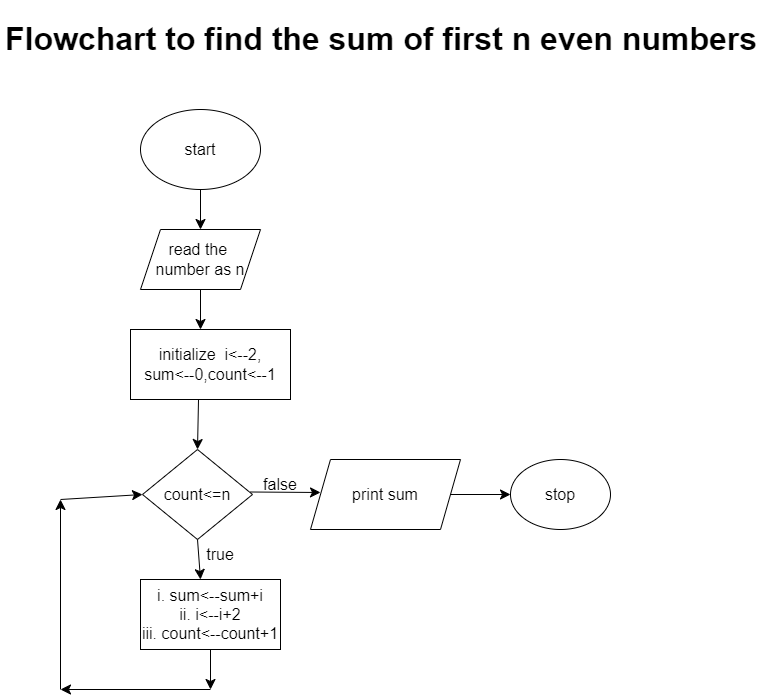

The diagram above was exported from draw.io. Its source (the exported page's mxGraphModel, read from the mxfile embedded in the PNG):
<mxGraphModel dx="778" dy="1884" grid="1" gridSize="10" guides="1" tooltips="1" connect="1" arrows="1" fold="1" page="1" pageScale="1" pageWidth="827" pageHeight="1169" math="0" shadow="0">
  <root>
    <mxCell id="0" />
    <mxCell id="1" parent="0" />
    <mxCell id="aUH3s52xV8bDiaUQBBfb-1" value="start" style="ellipse;whiteSpace=wrap;html=1;fontSize=16;" vertex="1" parent="1">
      <mxGeometry x="160" y="20" width="120" height="80" as="geometry" />
    </mxCell>
    <mxCell id="aUH3s52xV8bDiaUQBBfb-2" value="" style="endArrow=classic;html=1;rounded=0;fontSize=12;startSize=8;endSize=8;curved=1;exitX=0.5;exitY=1;exitDx=0;exitDy=0;" edge="1" parent="1" source="aUH3s52xV8bDiaUQBBfb-1" target="aUH3s52xV8bDiaUQBBfb-3">
      <mxGeometry width="50" height="50" relative="1" as="geometry">
        <mxPoint x="240" y="220" as="sourcePoint" />
        <mxPoint x="220" y="150" as="targetPoint" />
      </mxGeometry>
    </mxCell>
    <mxCell id="aUH3s52xV8bDiaUQBBfb-3" value="read the&amp;nbsp;&lt;br&gt;number as n" style="shape=parallelogram;perimeter=parallelogramPerimeter;whiteSpace=wrap;html=1;fixedSize=1;fontSize=16;" vertex="1" parent="1">
      <mxGeometry x="160" y="140" width="120" height="60" as="geometry" />
    </mxCell>
    <mxCell id="aUH3s52xV8bDiaUQBBfb-4" value="" style="endArrow=classic;html=1;rounded=0;fontSize=12;startSize=8;endSize=8;curved=1;exitX=0.5;exitY=1;exitDx=0;exitDy=0;" edge="1" parent="1" source="aUH3s52xV8bDiaUQBBfb-3">
      <mxGeometry width="50" height="50" relative="1" as="geometry">
        <mxPoint x="240" y="210" as="sourcePoint" />
        <mxPoint x="220" y="240" as="targetPoint" />
      </mxGeometry>
    </mxCell>
    <mxCell id="aUH3s52xV8bDiaUQBBfb-6" value="" style="endArrow=classic;html=1;rounded=0;fontSize=12;startSize=8;endSize=8;curved=1;exitX=0.425;exitY=1.005;exitDx=0;exitDy=0;exitPerimeter=0;entryX=0.5;entryY=0;entryDx=0;entryDy=0;" edge="1" parent="1" source="aUH3s52xV8bDiaUQBBfb-20" target="aUH3s52xV8bDiaUQBBfb-21">
      <mxGeometry width="50" height="50" relative="1" as="geometry">
        <mxPoint x="220" y="340" as="sourcePoint" />
        <mxPoint x="220" y="360" as="targetPoint" />
      </mxGeometry>
    </mxCell>
    <mxCell id="aUH3s52xV8bDiaUQBBfb-19" value="&lt;h1&gt;Flowchart to find the sum of first n even numbers&lt;/h1&gt;" style="text;html=1;strokeColor=none;fillColor=none;spacing=5;spacingTop=-20;whiteSpace=wrap;overflow=hidden;rounded=0;fontSize=16;" vertex="1" parent="1">
      <mxGeometry x="20" y="-80" width="780" height="80" as="geometry" />
    </mxCell>
    <mxCell id="aUH3s52xV8bDiaUQBBfb-20" value="initialize&amp;nbsp; i&amp;lt;--2,&lt;br&gt;sum&amp;lt;--0,count&amp;lt;--1" style="rounded=0;whiteSpace=wrap;html=1;fontSize=16;" vertex="1" parent="1">
      <mxGeometry x="150" y="240" width="160" height="70" as="geometry" />
    </mxCell>
    <mxCell id="aUH3s52xV8bDiaUQBBfb-21" value="count&amp;lt;=n" style="rhombus;whiteSpace=wrap;html=1;fontSize=16;" vertex="1" parent="1">
      <mxGeometry x="162" y="360" width="110" height="90" as="geometry" />
    </mxCell>
    <mxCell id="aUH3s52xV8bDiaUQBBfb-22" value="" style="endArrow=classic;html=1;rounded=0;fontSize=12;startSize=8;endSize=8;curved=1;exitX=0.5;exitY=1;exitDx=0;exitDy=0;" edge="1" parent="1" source="aUH3s52xV8bDiaUQBBfb-21">
      <mxGeometry width="50" height="50" relative="1" as="geometry">
        <mxPoint x="290" y="480" as="sourcePoint" />
        <mxPoint x="220" y="490" as="targetPoint" />
      </mxGeometry>
    </mxCell>
    <mxCell id="aUH3s52xV8bDiaUQBBfb-23" value="i. sum&amp;lt;--sum+i&lt;br&gt;ii. i&amp;lt;--i+2&lt;br&gt;iii. count&amp;lt;--count+1" style="rounded=0;whiteSpace=wrap;html=1;fontSize=16;" vertex="1" parent="1">
      <mxGeometry x="160" y="490" width="140" height="70" as="geometry" />
    </mxCell>
    <mxCell id="aUH3s52xV8bDiaUQBBfb-24" value="true" style="text;html=1;strokeColor=none;fillColor=none;align=center;verticalAlign=middle;whiteSpace=wrap;rounded=0;fontSize=16;" vertex="1" parent="1">
      <mxGeometry x="210" y="450" width="60" height="30" as="geometry" />
    </mxCell>
    <mxCell id="aUH3s52xV8bDiaUQBBfb-25" value="false" style="text;html=1;strokeColor=none;fillColor=none;align=center;verticalAlign=middle;whiteSpace=wrap;rounded=0;fontSize=16;" vertex="1" parent="1">
      <mxGeometry x="270" y="380" width="60" height="30" as="geometry" />
    </mxCell>
    <mxCell id="aUH3s52xV8bDiaUQBBfb-27" value="" style="endArrow=classic;html=1;rounded=0;fontSize=12;startSize=8;endSize=8;curved=1;exitX=0;exitY=0.75;exitDx=0;exitDy=0;" edge="1" parent="1" source="aUH3s52xV8bDiaUQBBfb-25">
      <mxGeometry width="50" height="50" relative="1" as="geometry">
        <mxPoint x="290" y="440" as="sourcePoint" />
        <mxPoint x="340" y="403" as="targetPoint" />
      </mxGeometry>
    </mxCell>
    <mxCell id="aUH3s52xV8bDiaUQBBfb-28" value="stop" style="ellipse;whiteSpace=wrap;html=1;fontSize=16;" vertex="1" parent="1">
      <mxGeometry x="530" y="370" width="100" height="70" as="geometry" />
    </mxCell>
    <mxCell id="aUH3s52xV8bDiaUQBBfb-29" value="" style="endArrow=classic;html=1;rounded=0;fontSize=12;startSize=8;endSize=8;curved=1;exitX=0.5;exitY=1;exitDx=0;exitDy=0;" edge="1" parent="1" source="aUH3s52xV8bDiaUQBBfb-23">
      <mxGeometry width="50" height="50" relative="1" as="geometry">
        <mxPoint x="290" y="480" as="sourcePoint" />
        <mxPoint x="230" y="600" as="targetPoint" />
      </mxGeometry>
    </mxCell>
    <mxCell id="aUH3s52xV8bDiaUQBBfb-30" value="" style="endArrow=classic;html=1;rounded=0;fontSize=12;startSize=8;endSize=8;curved=1;" edge="1" parent="1">
      <mxGeometry width="50" height="50" relative="1" as="geometry">
        <mxPoint x="230" y="600" as="sourcePoint" />
        <mxPoint x="80" y="600" as="targetPoint" />
      </mxGeometry>
    </mxCell>
    <mxCell id="aUH3s52xV8bDiaUQBBfb-31" value="" style="endArrow=classic;html=1;rounded=0;fontSize=12;startSize=8;endSize=8;curved=1;" edge="1" parent="1">
      <mxGeometry width="50" height="50" relative="1" as="geometry">
        <mxPoint x="80" y="600" as="sourcePoint" />
        <mxPoint x="80" y="410" as="targetPoint" />
      </mxGeometry>
    </mxCell>
    <mxCell id="aUH3s52xV8bDiaUQBBfb-32" value="" style="endArrow=classic;html=1;rounded=0;fontSize=12;startSize=8;endSize=8;curved=1;entryX=0;entryY=0.5;entryDx=0;entryDy=0;" edge="1" parent="1" target="aUH3s52xV8bDiaUQBBfb-21">
      <mxGeometry width="50" height="50" relative="1" as="geometry">
        <mxPoint x="80" y="410" as="sourcePoint" />
        <mxPoint x="340" y="430" as="targetPoint" />
      </mxGeometry>
    </mxCell>
    <mxCell id="aUH3s52xV8bDiaUQBBfb-33" value="print sum" style="shape=parallelogram;perimeter=parallelogramPerimeter;whiteSpace=wrap;html=1;fixedSize=1;fontSize=16;" vertex="1" parent="1">
      <mxGeometry x="330" y="370" width="150" height="70" as="geometry" />
    </mxCell>
    <mxCell id="aUH3s52xV8bDiaUQBBfb-34" value="" style="endArrow=classic;html=1;rounded=0;fontSize=12;startSize=8;endSize=8;curved=1;exitX=1;exitY=0.5;exitDx=0;exitDy=0;entryX=0;entryY=0.5;entryDx=0;entryDy=0;" edge="1" parent="1" source="aUH3s52xV8bDiaUQBBfb-33" target="aUH3s52xV8bDiaUQBBfb-28">
      <mxGeometry width="50" height="50" relative="1" as="geometry">
        <mxPoint x="400" y="380" as="sourcePoint" />
        <mxPoint x="450" y="330" as="targetPoint" />
      </mxGeometry>
    </mxCell>
  </root>
</mxGraphModel>